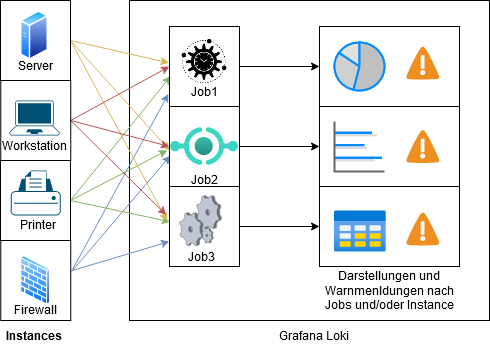

The diagram above was exported from draw.io. Its source (the exported page's mxGraphModel, read from the mxfile embedded in the PNG):
<mxGraphModel dx="1434" dy="782" grid="1" gridSize="10" guides="1" tooltips="1" connect="1" arrows="1" fold="1" page="1" pageScale="1" pageWidth="850" pageHeight="1100" math="0" shadow="0">
  <root>
    <mxCell id="0" />
    <mxCell id="1" parent="0" />
    <mxCell id="TSLGlhMcsG2Oh3ILdl1S-78" value="" style="rounded=0;whiteSpace=wrap;html=1;fillColor=none;" parent="1" vertex="1">
      <mxGeometry x="370" y="276" width="140" height="80" as="geometry" />
    </mxCell>
    <mxCell id="TSLGlhMcsG2Oh3ILdl1S-77" value="" style="rounded=0;whiteSpace=wrap;html=1;fillColor=none;" parent="1" vertex="1">
      <mxGeometry x="370" y="196" width="140" height="80" as="geometry" />
    </mxCell>
    <mxCell id="TSLGlhMcsG2Oh3ILdl1S-27" value="" style="rounded=0;whiteSpace=wrap;html=1;fillColor=none;" parent="1" vertex="1">
      <mxGeometry x="180" y="90" width="360" height="320" as="geometry" />
    </mxCell>
    <mxCell id="TSLGlhMcsG2Oh3ILdl1S-68" value="" style="rounded=0;whiteSpace=wrap;html=1;fillColor=none;" parent="1" vertex="1">
      <mxGeometry x="370" y="116" width="140" height="240" as="geometry" />
    </mxCell>
    <mxCell id="TSLGlhMcsG2Oh3ILdl1S-54" style="rounded=0;orthogonalLoop=1;jettySize=auto;html=1;entryX=-0.014;entryY=0.841;entryDx=0;entryDy=0;exitX=1.025;exitY=0.363;exitDx=0;exitDy=0;exitPerimeter=0;fillColor=#dae8fc;strokeColor=#6c8ebf;entryPerimeter=0;" parent="1" source="TSLGlhMcsG2Oh3ILdl1S-17" target="TSLGlhMcsG2Oh3ILdl1S-18" edge="1">
      <mxGeometry relative="1" as="geometry" />
    </mxCell>
    <mxCell id="TSLGlhMcsG2Oh3ILdl1S-55" style="rounded=0;orthogonalLoop=1;jettySize=auto;html=1;entryX=0.014;entryY=0.613;entryDx=0;entryDy=0;entryPerimeter=0;exitX=1.025;exitY=0.375;exitDx=0;exitDy=0;exitPerimeter=0;fillColor=#dae8fc;strokeColor=#6c8ebf;" parent="1" source="TSLGlhMcsG2Oh3ILdl1S-17" target="TSLGlhMcsG2Oh3ILdl1S-19" edge="1">
      <mxGeometry relative="1" as="geometry" />
    </mxCell>
    <mxCell id="TSLGlhMcsG2Oh3ILdl1S-56" style="rounded=0;orthogonalLoop=1;jettySize=auto;html=1;entryX=0;entryY=0.5;entryDx=0;entryDy=0;fillColor=#dae8fc;strokeColor=#6c8ebf;" parent="1" edge="1">
      <mxGeometry relative="1" as="geometry">
        <mxPoint x="121.25" y="360.53271028037375" as="sourcePoint" />
        <mxPoint x="220" y="331" as="targetPoint" />
      </mxGeometry>
    </mxCell>
    <mxCell id="TSLGlhMcsG2Oh3ILdl1S-17" value="" style="rounded=0;whiteSpace=wrap;html=1;fillColor=none;" parent="1" vertex="1">
      <mxGeometry x="51.25" y="330" width="70" height="80" as="geometry" />
    </mxCell>
    <mxCell id="TSLGlhMcsG2Oh3ILdl1S-57" style="rounded=0;orthogonalLoop=1;jettySize=auto;html=1;entryX=0.018;entryY=0.62;entryDx=0;entryDy=0;exitX=1;exitY=0.5;exitDx=0;exitDy=0;fillColor=#d5e8d4;strokeColor=#82b366;entryPerimeter=0;" parent="1" source="TSLGlhMcsG2Oh3ILdl1S-16" target="TSLGlhMcsG2Oh3ILdl1S-18" edge="1">
      <mxGeometry relative="1" as="geometry">
        <mxPoint x="130" y="290" as="sourcePoint" />
      </mxGeometry>
    </mxCell>
    <mxCell id="TSLGlhMcsG2Oh3ILdl1S-58" style="rounded=0;orthogonalLoop=1;jettySize=auto;html=1;entryX=-0.031;entryY=0.548;entryDx=0;entryDy=0;entryPerimeter=0;exitX=1;exitY=0.5;exitDx=0;exitDy=0;fillColor=#d5e8d4;strokeColor=#82b366;" parent="1" source="TSLGlhMcsG2Oh3ILdl1S-16" target="TSLGlhMcsG2Oh3ILdl1S-19" edge="1">
      <mxGeometry relative="1" as="geometry" />
    </mxCell>
    <mxCell id="TSLGlhMcsG2Oh3ILdl1S-59" style="rounded=0;orthogonalLoop=1;jettySize=auto;html=1;entryX=0.01;entryY=0.441;entryDx=0;entryDy=0;entryPerimeter=0;exitX=1;exitY=0.5;exitDx=0;exitDy=0;fillColor=#d5e8d4;strokeColor=#82b366;" parent="1" source="TSLGlhMcsG2Oh3ILdl1S-16" target="TSLGlhMcsG2Oh3ILdl1S-20" edge="1">
      <mxGeometry relative="1" as="geometry" />
    </mxCell>
    <mxCell id="TSLGlhMcsG2Oh3ILdl1S-16" value="" style="rounded=0;whiteSpace=wrap;html=1;fillColor=none;" parent="1" vertex="1">
      <mxGeometry x="51" y="250" width="70" height="80" as="geometry" />
    </mxCell>
    <mxCell id="TSLGlhMcsG2Oh3ILdl1S-63" style="rounded=0;orthogonalLoop=1;jettySize=auto;html=1;entryX=-0.006;entryY=0.455;entryDx=0;entryDy=0;entryPerimeter=0;fillColor=#fff2cc;strokeColor=#d6b656;exitX=1;exitY=0.5;exitDx=0;exitDy=0;" parent="1" source="TSLGlhMcsG2Oh3ILdl1S-7" target="TSLGlhMcsG2Oh3ILdl1S-18" edge="1">
      <mxGeometry relative="1" as="geometry" />
    </mxCell>
    <mxCell id="TSLGlhMcsG2Oh3ILdl1S-64" style="rounded=0;orthogonalLoop=1;jettySize=auto;html=1;entryX=0.002;entryY=0.548;entryDx=0;entryDy=0;entryPerimeter=0;fillColor=#fff2cc;strokeColor=#d6b656;exitX=1;exitY=0.5;exitDx=0;exitDy=0;" parent="1" source="TSLGlhMcsG2Oh3ILdl1S-7" target="TSLGlhMcsG2Oh3ILdl1S-19" edge="1">
      <mxGeometry relative="1" as="geometry" />
    </mxCell>
    <mxCell id="TSLGlhMcsG2Oh3ILdl1S-65" style="rounded=0;orthogonalLoop=1;jettySize=auto;html=1;entryX=-0.031;entryY=0.434;entryDx=0;entryDy=0;entryPerimeter=0;fillColor=#fff2cc;strokeColor=#d6b656;exitX=1;exitY=0.5;exitDx=0;exitDy=0;" parent="1" source="TSLGlhMcsG2Oh3ILdl1S-7" target="TSLGlhMcsG2Oh3ILdl1S-20" edge="1">
      <mxGeometry relative="1" as="geometry" />
    </mxCell>
    <mxCell id="TSLGlhMcsG2Oh3ILdl1S-7" value="" style="rounded=0;whiteSpace=wrap;html=1;fillColor=none;" parent="1" vertex="1">
      <mxGeometry x="51" y="90" width="70" height="80" as="geometry" />
    </mxCell>
    <mxCell id="TSLGlhMcsG2Oh3ILdl1S-2" value="" style="points=[[0.13,0.02,0],[0.5,0,0],[0.87,0.02,0],[0.885,0.4,0],[0.985,0.985,0],[0.5,1,0],[0.015,0.985,0],[0.115,0.4,0]];verticalLabelPosition=bottom;sketch=0;html=1;verticalAlign=top;aspect=fixed;align=center;pointerEvents=1;shape=mxgraph.cisco19.laptop;fillColor=#005073;strokeColor=none;" parent="1" vertex="1">
      <mxGeometry x="60" y="190" width="50" height="35" as="geometry" />
    </mxCell>
    <mxCell id="TSLGlhMcsG2Oh3ILdl1S-4" value="" style="points=[[0.22,0.185,0],[0.5,0,0],[0.78,0.185,0],[0.975,0.49,0],[1,0.73,0],[0.975,0.97,0],[0.5,1,0],[0.025,0.97,0],[0,0.73,0],[0.025,0.49,0]];verticalLabelPosition=bottom;sketch=0;html=1;verticalAlign=top;aspect=fixed;align=center;pointerEvents=1;shape=mxgraph.cisco19.printer;fillColor=#005073;strokeColor=none;" parent="1" vertex="1">
      <mxGeometry x="61.25" y="260" width="50" height="45" as="geometry" />
    </mxCell>
    <mxCell id="TSLGlhMcsG2Oh3ILdl1S-5" value="" style="image;aspect=fixed;perimeter=ellipsePerimeter;html=1;align=center;shadow=0;dashed=0;spacingTop=3;image=img/lib/active_directory/firewall.svg;" parent="1" vertex="1">
      <mxGeometry x="70.75" y="345" width="30.5" height="50" as="geometry" />
    </mxCell>
    <mxCell id="TSLGlhMcsG2Oh3ILdl1S-6" value="" style="image;aspect=fixed;perimeter=ellipsePerimeter;html=1;align=center;shadow=0;dashed=0;spacingTop=3;image=img/lib/active_directory/generic_server.svg;" parent="1" vertex="1">
      <mxGeometry x="71" y="100" width="28.000000000000004" height="50" as="geometry" />
    </mxCell>
    <mxCell id="TSLGlhMcsG2Oh3ILdl1S-8" value="&lt;b&gt;Instances&lt;/b&gt;" style="text;html=1;strokeColor=none;fillColor=none;align=center;verticalAlign=middle;whiteSpace=wrap;rounded=0;" parent="1" vertex="1">
      <mxGeometry x="55" y="410" width="60" height="30" as="geometry" />
    </mxCell>
    <mxCell id="TSLGlhMcsG2Oh3ILdl1S-9" value="Server" style="text;html=1;strokeColor=none;fillColor=none;align=center;verticalAlign=middle;whiteSpace=wrap;rounded=0;" parent="1" vertex="1">
      <mxGeometry x="56.25" y="140" width="60" height="30" as="geometry" />
    </mxCell>
    <mxCell id="TSLGlhMcsG2Oh3ILdl1S-10" value="Workstation" style="text;html=1;strokeColor=none;fillColor=none;align=center;verticalAlign=middle;whiteSpace=wrap;rounded=0;" parent="1" vertex="1">
      <mxGeometry x="55" y="220" width="60" height="30" as="geometry" />
    </mxCell>
    <mxCell id="TSLGlhMcsG2Oh3ILdl1S-11" value="Printer" style="text;html=1;strokeColor=none;fillColor=none;align=center;verticalAlign=middle;whiteSpace=wrap;rounded=0;" parent="1" vertex="1">
      <mxGeometry x="59" y="299" width="60" height="30" as="geometry" />
    </mxCell>
    <mxCell id="TSLGlhMcsG2Oh3ILdl1S-13" value="Firewall" style="text;html=1;strokeColor=none;fillColor=none;align=center;verticalAlign=middle;whiteSpace=wrap;rounded=0;" parent="1" vertex="1">
      <mxGeometry x="56.25" y="384" width="60" height="30" as="geometry" />
    </mxCell>
    <mxCell id="TSLGlhMcsG2Oh3ILdl1S-60" style="rounded=0;orthogonalLoop=1;jettySize=auto;html=1;entryX=0;entryY=0.5;entryDx=0;entryDy=0;exitX=1;exitY=0.5;exitDx=0;exitDy=0;fillColor=#f8cecc;strokeColor=#b85450;" parent="1" source="TSLGlhMcsG2Oh3ILdl1S-15" target="TSLGlhMcsG2Oh3ILdl1S-18" edge="1">
      <mxGeometry relative="1" as="geometry" />
    </mxCell>
    <mxCell id="TSLGlhMcsG2Oh3ILdl1S-61" style="rounded=0;orthogonalLoop=1;jettySize=auto;html=1;entryX=0;entryY=0.5;entryDx=0;entryDy=0;exitX=1;exitY=0.5;exitDx=0;exitDy=0;fillColor=#f8cecc;strokeColor=#b85450;" parent="1" source="TSLGlhMcsG2Oh3ILdl1S-15" target="TSLGlhMcsG2Oh3ILdl1S-19" edge="1">
      <mxGeometry relative="1" as="geometry" />
    </mxCell>
    <mxCell id="TSLGlhMcsG2Oh3ILdl1S-62" style="rounded=0;orthogonalLoop=1;jettySize=auto;html=1;entryX=-0.047;entryY=0.355;entryDx=0;entryDy=0;exitX=1;exitY=0.5;exitDx=0;exitDy=0;fillColor=#f8cecc;strokeColor=#b85450;entryPerimeter=0;" parent="1" source="TSLGlhMcsG2Oh3ILdl1S-15" target="TSLGlhMcsG2Oh3ILdl1S-20" edge="1">
      <mxGeometry relative="1" as="geometry" />
    </mxCell>
    <mxCell id="TSLGlhMcsG2Oh3ILdl1S-15" value="" style="rounded=0;whiteSpace=wrap;html=1;fillColor=none;" parent="1" vertex="1">
      <mxGeometry x="51.25" y="170" width="70" height="80" as="geometry" />
    </mxCell>
    <mxCell id="TSLGlhMcsG2Oh3ILdl1S-69" style="edgeStyle=orthogonalEdgeStyle;rounded=0;orthogonalLoop=1;jettySize=auto;html=1;entryX=0;entryY=0.5;entryDx=0;entryDy=0;" parent="1" source="TSLGlhMcsG2Oh3ILdl1S-18" target="TSLGlhMcsG2Oh3ILdl1S-76" edge="1">
      <mxGeometry relative="1" as="geometry" />
    </mxCell>
    <mxCell id="TSLGlhMcsG2Oh3ILdl1S-18" value="" style="rounded=0;whiteSpace=wrap;html=1;fillColor=none;" parent="1" vertex="1">
      <mxGeometry x="220" y="116" width="70" height="80" as="geometry" />
    </mxCell>
    <mxCell id="TSLGlhMcsG2Oh3ILdl1S-70" style="edgeStyle=orthogonalEdgeStyle;rounded=0;orthogonalLoop=1;jettySize=auto;html=1;entryX=0;entryY=0.5;entryDx=0;entryDy=0;" parent="1" source="TSLGlhMcsG2Oh3ILdl1S-19" target="TSLGlhMcsG2Oh3ILdl1S-77" edge="1">
      <mxGeometry relative="1" as="geometry" />
    </mxCell>
    <mxCell id="TSLGlhMcsG2Oh3ILdl1S-19" value="" style="rounded=0;whiteSpace=wrap;html=1;fillColor=none;" parent="1" vertex="1">
      <mxGeometry x="220" y="196" width="70" height="80" as="geometry" />
    </mxCell>
    <mxCell id="TSLGlhMcsG2Oh3ILdl1S-71" style="edgeStyle=orthogonalEdgeStyle;rounded=0;orthogonalLoop=1;jettySize=auto;html=1;entryX=0;entryY=0.5;entryDx=0;entryDy=0;" parent="1" source="TSLGlhMcsG2Oh3ILdl1S-20" target="TSLGlhMcsG2Oh3ILdl1S-78" edge="1">
      <mxGeometry relative="1" as="geometry" />
    </mxCell>
    <mxCell id="TSLGlhMcsG2Oh3ILdl1S-20" value="" style="rounded=0;whiteSpace=wrap;html=1;fillColor=none;" parent="1" vertex="1">
      <mxGeometry x="220" y="276" width="70" height="80" as="geometry" />
    </mxCell>
    <mxCell id="TSLGlhMcsG2Oh3ILdl1S-23" value="" style="shape=image;html=1;verticalAlign=top;verticalLabelPosition=bottom;labelBackgroundColor=#ffffff;imageAspect=0;aspect=fixed;image=https://cdn2.iconfinder.com/data/icons/competitive-strategy-and-corporate-training/512/736_Efficiency_management_processing_productivity_project_Business_Management-128.png" parent="1" vertex="1">
      <mxGeometry x="230" y="126" width="50" height="50" as="geometry" />
    </mxCell>
    <mxCell id="TSLGlhMcsG2Oh3ILdl1S-25" value="" style="verticalLabelPosition=bottom;sketch=0;aspect=fixed;html=1;verticalAlign=top;strokeColor=none;align=center;outlineConnect=0;shape=mxgraph.citrix.process;" parent="1" vertex="1">
      <mxGeometry x="230" y="285" width="42" height="50.08" as="geometry" />
    </mxCell>
    <mxCell id="TSLGlhMcsG2Oh3ILdl1S-28" value="Grafana Loki" style="text;html=1;strokeColor=none;fillColor=none;align=center;verticalAlign=middle;whiteSpace=wrap;rounded=0;" parent="1" vertex="1">
      <mxGeometry x="320" y="410" width="90" height="30" as="geometry" />
    </mxCell>
    <mxCell id="TSLGlhMcsG2Oh3ILdl1S-29" value="" style="image;aspect=fixed;html=1;points=[];align=center;fontSize=12;image=img/lib/azure2/other/API_Proxy.svg;" parent="1" vertex="1">
      <mxGeometry x="221" y="217" width="68" height="38" as="geometry" />
    </mxCell>
    <mxCell id="TSLGlhMcsG2Oh3ILdl1S-31" value="" style="verticalLabelPosition=bottom;shadow=0;dashed=0;align=center;html=1;verticalAlign=top;strokeWidth=1;shape=mxgraph.mockup.graphics.pieChart;strokeColor=#008cff;parts=10,20,35;partColors=#e0e0e0,#d0d0d0,#c0c0c0,#b0b0b0,#a0a0a0;strokeWidth=2;" parent="1" vertex="1">
      <mxGeometry x="385" y="132" width="50" height="48" as="geometry" />
    </mxCell>
    <mxCell id="TSLGlhMcsG2Oh3ILdl1S-32" value="Darstellungen und Warnmenldungen nach Jobs und/oder Instance" style="text;html=1;strokeColor=none;fillColor=none;align=center;verticalAlign=middle;whiteSpace=wrap;rounded=0;" parent="1" vertex="1">
      <mxGeometry x="360" y="365" width="160" height="30" as="geometry" />
    </mxCell>
    <mxCell id="TSLGlhMcsG2Oh3ILdl1S-34" value="Job1" style="text;html=1;strokeColor=none;fillColor=none;align=center;verticalAlign=middle;whiteSpace=wrap;rounded=0;" parent="1" vertex="1">
      <mxGeometry x="225" y="166" width="60" height="30" as="geometry" />
    </mxCell>
    <mxCell id="TSLGlhMcsG2Oh3ILdl1S-38" value="Job2" style="text;html=1;strokeColor=none;fillColor=none;align=center;verticalAlign=middle;whiteSpace=wrap;rounded=0;" parent="1" vertex="1">
      <mxGeometry x="225" y="253.5" width="60" height="30" as="geometry" />
    </mxCell>
    <mxCell id="TSLGlhMcsG2Oh3ILdl1S-39" value="Job3" style="text;html=1;strokeColor=none;fillColor=none;align=center;verticalAlign=middle;whiteSpace=wrap;rounded=0;" parent="1" vertex="1">
      <mxGeometry x="222" y="331" width="60" height="30" as="geometry" />
    </mxCell>
    <mxCell id="TSLGlhMcsG2Oh3ILdl1S-72" value="" style="shadow=0;dashed=0;html=1;strokeColor=none;fillColor=#4495D1;labelPosition=center;verticalLabelPosition=bottom;verticalAlign=top;align=center;outlineConnect=0;shape=mxgraph.veeam.2d.alert;" parent="1" vertex="1">
      <mxGeometry x="456.8" y="136" width="33.2" height="33.2" as="geometry" />
    </mxCell>
    <mxCell id="TSLGlhMcsG2Oh3ILdl1S-73" value="" style="shadow=0;dashed=0;html=1;strokeColor=none;fillColor=#4495D1;labelPosition=center;verticalLabelPosition=bottom;verticalAlign=top;align=center;outlineConnect=0;shape=mxgraph.veeam.2d.alert;" parent="1" vertex="1">
      <mxGeometry x="456.8" y="301.88" width="33.2" height="33.2" as="geometry" />
    </mxCell>
    <mxCell id="TSLGlhMcsG2Oh3ILdl1S-74" value="" style="shadow=0;dashed=0;html=1;strokeColor=none;fillColor=#4495D1;labelPosition=center;verticalLabelPosition=bottom;verticalAlign=top;align=center;outlineConnect=0;shape=mxgraph.veeam.2d.alert;" parent="1" vertex="1">
      <mxGeometry x="456.8" y="219.39999999999998" width="33.2" height="33.2" as="geometry" />
    </mxCell>
    <mxCell id="TSLGlhMcsG2Oh3ILdl1S-76" value="" style="rounded=0;whiteSpace=wrap;html=1;fillColor=none;" parent="1" vertex="1">
      <mxGeometry x="370" y="116" width="140" height="80" as="geometry" />
    </mxCell>
    <mxCell id="TSLGlhMcsG2Oh3ILdl1S-81" value="" style="verticalLabelPosition=bottom;shadow=0;dashed=0;align=center;html=1;verticalAlign=top;strokeWidth=1;shape=mxgraph.mockup.graphics.barChart;strokeColor=none;strokeColor2=none;strokeColor3=#666666;fillColor2=#008cff;fillColor3=#dddddd;" parent="1" vertex="1">
      <mxGeometry x="385" y="211" width="50" height="50" as="geometry" />
    </mxCell>
    <mxCell id="TSLGlhMcsG2Oh3ILdl1S-109" value="" style="image;aspect=fixed;html=1;points=[];align=center;fontSize=12;image=img/lib/azure2/general/Table.svg;" parent="1" vertex="1">
      <mxGeometry x="385" y="300" width="51.69" height="42" as="geometry" />
    </mxCell>
  </root>
</mxGraphModel>